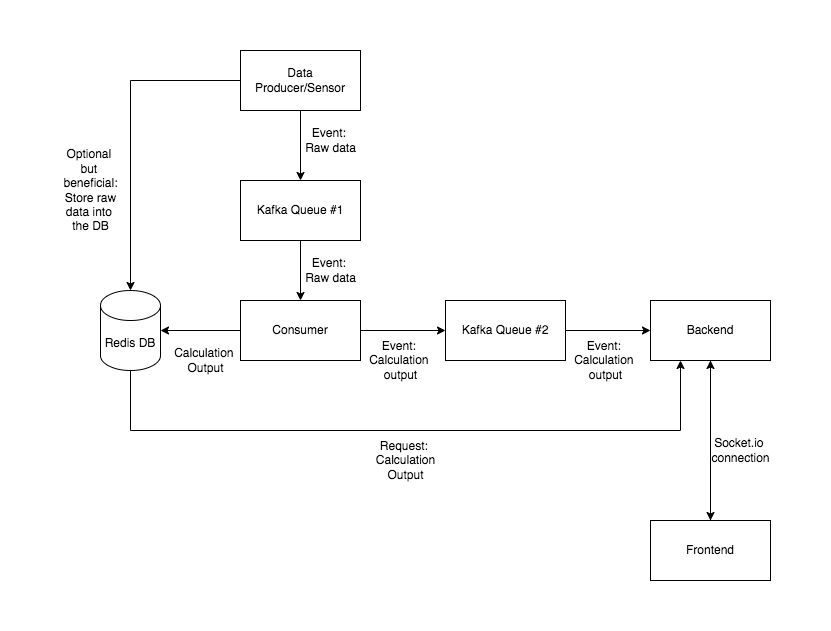

The diagram above was exported from draw.io. Its source (the exported page's mxGraphModel, read from the mxfile embedded in the PNG):
<mxGraphModel dx="805" dy="636" grid="1" gridSize="10" guides="1" tooltips="1" connect="1" arrows="1" fold="1" page="1" pageScale="1" pageWidth="850" pageHeight="1100" math="0" shadow="0">
  <root>
    <mxCell id="0" />
    <mxCell id="1" parent="0" />
    <mxCell id="67VvWYrD0QZE9joBOyUL-3" value="" style="edgeStyle=orthogonalEdgeStyle;rounded=0;orthogonalLoop=1;jettySize=auto;html=1;" parent="1" source="67VvWYrD0QZE9joBOyUL-1" target="67VvWYrD0QZE9joBOyUL-2" edge="1">
      <mxGeometry relative="1" as="geometry" />
    </mxCell>
    <mxCell id="67VvWYrD0QZE9joBOyUL-16" style="edgeStyle=orthogonalEdgeStyle;rounded=0;orthogonalLoop=1;jettySize=auto;html=1;entryX=0.5;entryY=0;entryDx=0;entryDy=0;entryPerimeter=0;" parent="1" source="67VvWYrD0QZE9joBOyUL-1" target="67VvWYrD0QZE9joBOyUL-11" edge="1">
      <mxGeometry relative="1" as="geometry" />
    </mxCell>
    <mxCell id="67VvWYrD0QZE9joBOyUL-1" value="Data Producer/Sensor" style="rounded=0;whiteSpace=wrap;html=1;" parent="1" vertex="1">
      <mxGeometry x="250" y="170" width="120" height="60" as="geometry" />
    </mxCell>
    <mxCell id="67VvWYrD0QZE9joBOyUL-5" value="" style="edgeStyle=orthogonalEdgeStyle;rounded=0;orthogonalLoop=1;jettySize=auto;html=1;" parent="1" source="67VvWYrD0QZE9joBOyUL-2" target="67VvWYrD0QZE9joBOyUL-4" edge="1">
      <mxGeometry relative="1" as="geometry" />
    </mxCell>
    <mxCell id="67VvWYrD0QZE9joBOyUL-2" value="Kafka Queue #1" style="rounded=0;whiteSpace=wrap;html=1;" parent="1" vertex="1">
      <mxGeometry x="250" y="300" width="120" height="60" as="geometry" />
    </mxCell>
    <mxCell id="67VvWYrD0QZE9joBOyUL-12" style="edgeStyle=orthogonalEdgeStyle;rounded=0;orthogonalLoop=1;jettySize=auto;html=1;" parent="1" source="67VvWYrD0QZE9joBOyUL-4" target="67VvWYrD0QZE9joBOyUL-11" edge="1">
      <mxGeometry relative="1" as="geometry" />
    </mxCell>
    <mxCell id="67VvWYrD0QZE9joBOyUL-24" style="edgeStyle=orthogonalEdgeStyle;rounded=0;orthogonalLoop=1;jettySize=auto;html=1;exitX=1;exitY=0.5;exitDx=0;exitDy=0;entryX=0;entryY=0.5;entryDx=0;entryDy=0;" parent="1" source="67VvWYrD0QZE9joBOyUL-4" target="67VvWYrD0QZE9joBOyUL-23" edge="1">
      <mxGeometry relative="1" as="geometry" />
    </mxCell>
    <mxCell id="67VvWYrD0QZE9joBOyUL-4" value="Consumer" style="rounded=0;whiteSpace=wrap;html=1;" parent="1" vertex="1">
      <mxGeometry x="250" y="420" width="120" height="60" as="geometry" />
    </mxCell>
    <mxCell id="67VvWYrD0QZE9joBOyUL-9" value="" style="edgeStyle=orthogonalEdgeStyle;rounded=0;orthogonalLoop=1;jettySize=auto;html=1;" parent="1" source="67VvWYrD0QZE9joBOyUL-6" target="67VvWYrD0QZE9joBOyUL-8" edge="1">
      <mxGeometry relative="1" as="geometry" />
    </mxCell>
    <mxCell id="67VvWYrD0QZE9joBOyUL-6" value="Backend" style="rounded=0;whiteSpace=wrap;html=1;" parent="1" vertex="1">
      <mxGeometry x="660" y="420" width="120" height="60" as="geometry" />
    </mxCell>
    <mxCell id="67VvWYrD0QZE9joBOyUL-10" style="edgeStyle=orthogonalEdgeStyle;rounded=0;orthogonalLoop=1;jettySize=auto;html=1;entryX=0.5;entryY=1;entryDx=0;entryDy=0;" parent="1" source="67VvWYrD0QZE9joBOyUL-8" target="67VvWYrD0QZE9joBOyUL-6" edge="1">
      <mxGeometry relative="1" as="geometry">
        <mxPoint x="720" y="500" as="targetPoint" />
      </mxGeometry>
    </mxCell>
    <mxCell id="67VvWYrD0QZE9joBOyUL-8" value="Frontend" style="rounded=0;whiteSpace=wrap;html=1;" parent="1" vertex="1">
      <mxGeometry x="660" y="640" width="120" height="60" as="geometry" />
    </mxCell>
    <mxCell id="67VvWYrD0QZE9joBOyUL-14" style="edgeStyle=orthogonalEdgeStyle;rounded=0;orthogonalLoop=1;jettySize=auto;html=1;exitX=0.5;exitY=1;exitDx=0;exitDy=0;exitPerimeter=0;entryX=0.25;entryY=1;entryDx=0;entryDy=0;" parent="1" source="67VvWYrD0QZE9joBOyUL-11" target="67VvWYrD0QZE9joBOyUL-6" edge="1">
      <mxGeometry relative="1" as="geometry">
        <Array as="points">
          <mxPoint x="140" y="550" />
          <mxPoint x="690" y="550" />
        </Array>
      </mxGeometry>
    </mxCell>
    <mxCell id="67VvWYrD0QZE9joBOyUL-11" value="Redis DB" style="shape=cylinder3;whiteSpace=wrap;html=1;boundedLbl=1;backgroundOutline=1;size=15;" parent="1" vertex="1">
      <mxGeometry x="110" y="410" width="60" height="80" as="geometry" />
    </mxCell>
    <mxCell id="67VvWYrD0QZE9joBOyUL-15" value="Event: &lt;br&gt;Raw data" style="text;html=1;align=center;verticalAlign=middle;resizable=0;points=[];autosize=1;strokeColor=none;fillColor=none;" parent="1" vertex="1">
      <mxGeometry x="305" y="240" width="70" height="40" as="geometry" />
    </mxCell>
    <mxCell id="67VvWYrD0QZE9joBOyUL-17" value="Optional &lt;br&gt;but &lt;br&gt;beneficial:&lt;br&gt;Store raw&lt;br&gt;data into &lt;br&gt;the DB" style="text;html=1;align=center;verticalAlign=middle;resizable=0;points=[];autosize=1;strokeColor=none;fillColor=none;" parent="1" vertex="1">
      <mxGeometry x="60" y="260" width="80" height="100" as="geometry" />
    </mxCell>
    <mxCell id="67VvWYrD0QZE9joBOyUL-18" value="Event: &lt;br&gt;Raw data" style="text;html=1;align=center;verticalAlign=middle;resizable=0;points=[];autosize=1;strokeColor=none;fillColor=none;" parent="1" vertex="1">
      <mxGeometry x="305" y="370" width="70" height="40" as="geometry" />
    </mxCell>
    <mxCell id="67VvWYrD0QZE9joBOyUL-19" value="Calculation&amp;nbsp;&lt;br&gt;Output" style="text;html=1;align=center;verticalAlign=middle;resizable=0;points=[];autosize=1;strokeColor=none;fillColor=none;" parent="1" vertex="1">
      <mxGeometry x="170" y="460" width="90" height="40" as="geometry" />
    </mxCell>
    <mxCell id="67VvWYrD0QZE9joBOyUL-20" value="Event: &lt;br&gt;Calculation&amp;nbsp;&lt;br&gt;output" style="text;html=1;align=center;verticalAlign=middle;resizable=0;points=[];autosize=1;strokeColor=none;fillColor=none;" parent="1" vertex="1">
      <mxGeometry x="365" y="450" width="90" height="60" as="geometry" />
    </mxCell>
    <mxCell id="67VvWYrD0QZE9joBOyUL-21" value="Request: &lt;br&gt;Calculation&lt;br&gt;Output" style="text;html=1;align=center;verticalAlign=middle;resizable=0;points=[];autosize=1;strokeColor=none;fillColor=none;" parent="1" vertex="1">
      <mxGeometry x="375" y="550" width="80" height="60" as="geometry" />
    </mxCell>
    <mxCell id="67VvWYrD0QZE9joBOyUL-22" value="Socket.io&amp;nbsp;&lt;br&gt;connection" style="text;html=1;align=center;verticalAlign=middle;resizable=0;points=[];autosize=1;strokeColor=none;fillColor=none;" parent="1" vertex="1">
      <mxGeometry x="710" y="550" width="80" height="40" as="geometry" />
    </mxCell>
    <mxCell id="67VvWYrD0QZE9joBOyUL-25" style="edgeStyle=orthogonalEdgeStyle;rounded=0;orthogonalLoop=1;jettySize=auto;html=1;exitX=1;exitY=0.5;exitDx=0;exitDy=0;entryX=0;entryY=0.5;entryDx=0;entryDy=0;" parent="1" source="67VvWYrD0QZE9joBOyUL-23" target="67VvWYrD0QZE9joBOyUL-6" edge="1">
      <mxGeometry relative="1" as="geometry" />
    </mxCell>
    <mxCell id="67VvWYrD0QZE9joBOyUL-23" value="Kafka Queue #2" style="rounded=0;whiteSpace=wrap;html=1;" parent="1" vertex="1">
      <mxGeometry x="455" y="420" width="120" height="60" as="geometry" />
    </mxCell>
    <mxCell id="67VvWYrD0QZE9joBOyUL-26" value="Event: &lt;br&gt;Calculation&amp;nbsp;&lt;br&gt;output" style="text;html=1;align=center;verticalAlign=middle;resizable=0;points=[];autosize=1;strokeColor=none;fillColor=none;" parent="1" vertex="1">
      <mxGeometry x="570" y="450" width="90" height="60" as="geometry" />
    </mxCell>
  </root>
</mxGraphModel>